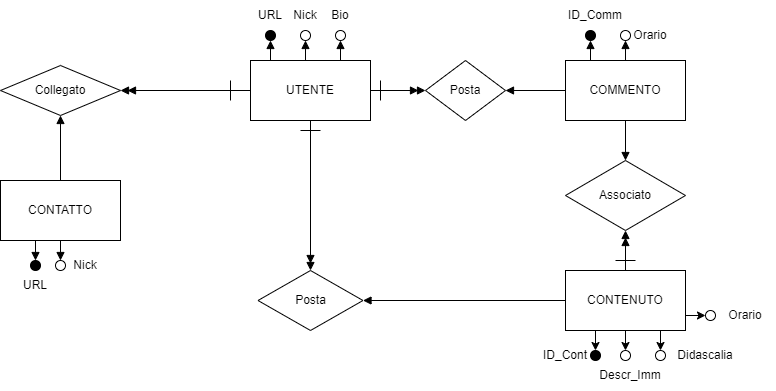

The diagram above was exported from draw.io. Its source (the exported page's mxGraphModel, read from the mxfile embedded in the PNG):
<mxGraphModel dx="1024" dy="612" grid="1" gridSize="10" guides="1" tooltips="1" connect="1" arrows="1" fold="1" page="1" pageScale="1" pageWidth="827" pageHeight="1169" math="0" shadow="0">
  <root>
    <mxCell id="0" />
    <mxCell id="1" parent="0" />
    <mxCell id="vx6lS8VhFVGW9zu-gEOp-5" style="edgeStyle=orthogonalEdgeStyle;rounded=0;orthogonalLoop=1;jettySize=auto;html=1;exitX=1;exitY=0.5;exitDx=0;exitDy=0;endArrow=doubleBlock;endFill=1;" parent="1" source="vx6lS8VhFVGW9zu-gEOp-1" target="vx6lS8VhFVGW9zu-gEOp-6" edge="1">
      <mxGeometry relative="1" as="geometry">
        <mxPoint x="445" y="190" as="targetPoint" />
      </mxGeometry>
    </mxCell>
    <mxCell id="vx6lS8VhFVGW9zu-gEOp-14" style="edgeStyle=orthogonalEdgeStyle;rounded=0;orthogonalLoop=1;jettySize=auto;html=1;exitX=0.5;exitY=0;exitDx=0;exitDy=0;endArrow=block;endFill=1;" parent="1" source="vx6lS8VhFVGW9zu-gEOp-1" edge="1">
      <mxGeometry relative="1" as="geometry">
        <mxPoint x="335" y="140" as="targetPoint" />
      </mxGeometry>
    </mxCell>
    <mxCell id="vx6lS8VhFVGW9zu-gEOp-15" style="edgeStyle=orthogonalEdgeStyle;rounded=0;orthogonalLoop=1;jettySize=auto;html=1;exitX=0.75;exitY=0;exitDx=0;exitDy=0;endArrow=block;endFill=1;entryX=0.5;entryY=1;entryDx=0;entryDy=0;" parent="1" source="vx6lS8VhFVGW9zu-gEOp-1" target="vx6lS8VhFVGW9zu-gEOp-17" edge="1">
      <mxGeometry relative="1" as="geometry">
        <mxPoint x="365" y="140" as="targetPoint" />
      </mxGeometry>
    </mxCell>
    <mxCell id="vx6lS8VhFVGW9zu-gEOp-21" style="edgeStyle=orthogonalEdgeStyle;rounded=0;orthogonalLoop=1;jettySize=auto;html=1;exitX=0.25;exitY=0;exitDx=0;exitDy=0;entryX=0.5;entryY=1;entryDx=0;entryDy=0;endArrow=block;endFill=1;" parent="1" source="vx6lS8VhFVGW9zu-gEOp-1" target="vx6lS8VhFVGW9zu-gEOp-19" edge="1">
      <mxGeometry relative="1" as="geometry" />
    </mxCell>
    <mxCell id="ylnlMbTGCzV43B0BDmSp-4" style="edgeStyle=orthogonalEdgeStyle;rounded=0;orthogonalLoop=1;jettySize=auto;html=1;exitX=0;exitY=0.5;exitDx=0;exitDy=0;entryX=1;entryY=0.5;entryDx=0;entryDy=0;endArrow=doubleBlock;endFill=1;" parent="1" source="vx6lS8VhFVGW9zu-gEOp-1" target="3vp2kmrwAJcc6-3flV4x-21" edge="1">
      <mxGeometry relative="1" as="geometry" />
    </mxCell>
    <mxCell id="ylnlMbTGCzV43B0BDmSp-8" style="edgeStyle=orthogonalEdgeStyle;rounded=0;orthogonalLoop=1;jettySize=auto;html=1;exitX=0.5;exitY=1;exitDx=0;exitDy=0;entryX=0.5;entryY=0;entryDx=0;entryDy=0;endArrow=doubleBlock;endFill=1;" parent="1" source="vx6lS8VhFVGW9zu-gEOp-1" target="o6mAqjd7plr_2xDmevz4-2" edge="1">
      <mxGeometry relative="1" as="geometry" />
    </mxCell>
    <mxCell id="vx6lS8VhFVGW9zu-gEOp-1" value="UTENTE" style="rounded=0;whiteSpace=wrap;html=1;" parent="1" vertex="1">
      <mxGeometry x="280" y="160" width="120" height="60" as="geometry" />
    </mxCell>
    <mxCell id="3vp2kmrwAJcc6-3flV4x-22" style="edgeStyle=orthogonalEdgeStyle;rounded=0;orthogonalLoop=1;jettySize=auto;html=1;exitX=0.5;exitY=0;exitDx=0;exitDy=0;entryX=0.5;entryY=1;entryDx=0;entryDy=0;endArrow=block;endFill=1;" parent="1" source="vx6lS8VhFVGW9zu-gEOp-2" target="3vp2kmrwAJcc6-3flV4x-21" edge="1">
      <mxGeometry relative="1" as="geometry" />
    </mxCell>
    <mxCell id="3vp2kmrwAJcc6-3flV4x-31" style="edgeStyle=orthogonalEdgeStyle;rounded=0;orthogonalLoop=1;jettySize=auto;html=1;exitX=0.25;exitY=1;exitDx=0;exitDy=0;entryX=0.5;entryY=0;entryDx=0;entryDy=0;endArrow=block;endFill=1;" parent="1" source="vx6lS8VhFVGW9zu-gEOp-2" target="3vp2kmrwAJcc6-3flV4x-29" edge="1">
      <mxGeometry relative="1" as="geometry" />
    </mxCell>
    <mxCell id="ylnlMbTGCzV43B0BDmSp-12" style="edgeStyle=orthogonalEdgeStyle;rounded=0;orthogonalLoop=1;jettySize=auto;html=1;exitX=0.5;exitY=1;exitDx=0;exitDy=0;endArrow=block;endFill=1;" parent="1" source="vx6lS8VhFVGW9zu-gEOp-2" edge="1">
      <mxGeometry relative="1" as="geometry">
        <mxPoint x="90" y="360" as="targetPoint" />
      </mxGeometry>
    </mxCell>
    <mxCell id="vx6lS8VhFVGW9zu-gEOp-2" value="CONTATTO" style="rounded=0;whiteSpace=wrap;html=1;" parent="1" vertex="1">
      <mxGeometry x="30" y="280" width="120" height="60" as="geometry" />
    </mxCell>
    <mxCell id="vx6lS8VhFVGW9zu-gEOp-7" style="edgeStyle=orthogonalEdgeStyle;rounded=0;orthogonalLoop=1;jettySize=auto;html=1;exitX=0;exitY=0.5;exitDx=0;exitDy=0;entryX=1;entryY=0.5;entryDx=0;entryDy=0;endArrow=block;endFill=1;" parent="1" source="vx6lS8VhFVGW9zu-gEOp-3" target="vx6lS8VhFVGW9zu-gEOp-6" edge="1">
      <mxGeometry relative="1" as="geometry" />
    </mxCell>
    <mxCell id="vx6lS8VhFVGW9zu-gEOp-9" style="edgeStyle=orthogonalEdgeStyle;rounded=0;orthogonalLoop=1;jettySize=auto;html=1;exitX=0.5;exitY=1;exitDx=0;exitDy=0;endArrow=block;endFill=1;" parent="1" source="vx6lS8VhFVGW9zu-gEOp-3" edge="1">
      <mxGeometry relative="1" as="geometry">
        <mxPoint x="655" y="260" as="targetPoint" />
      </mxGeometry>
    </mxCell>
    <mxCell id="vx6lS8VhFVGW9zu-gEOp-26" style="edgeStyle=orthogonalEdgeStyle;rounded=0;orthogonalLoop=1;jettySize=auto;html=1;exitX=0.5;exitY=0;exitDx=0;exitDy=0;endArrow=block;endFill=1;" parent="1" source="vx6lS8VhFVGW9zu-gEOp-3" edge="1">
      <mxGeometry relative="1" as="geometry">
        <mxPoint x="655" y="140" as="targetPoint" />
      </mxGeometry>
    </mxCell>
    <mxCell id="vx6lS8VhFVGW9zu-gEOp-29" style="edgeStyle=orthogonalEdgeStyle;rounded=0;orthogonalLoop=1;jettySize=auto;html=1;exitX=0.25;exitY=0;exitDx=0;exitDy=0;entryX=0.5;entryY=1;entryDx=0;entryDy=0;endArrow=block;endFill=1;" parent="1" source="vx6lS8VhFVGW9zu-gEOp-3" target="vx6lS8VhFVGW9zu-gEOp-27" edge="1">
      <mxGeometry relative="1" as="geometry" />
    </mxCell>
    <mxCell id="vx6lS8VhFVGW9zu-gEOp-3" value="COMMENTO" style="rounded=0;whiteSpace=wrap;html=1;" parent="1" vertex="1">
      <mxGeometry x="595" y="160" width="120" height="60" as="geometry" />
    </mxCell>
    <mxCell id="vx6lS8VhFVGW9zu-gEOp-11" style="edgeStyle=orthogonalEdgeStyle;rounded=0;orthogonalLoop=1;jettySize=auto;html=1;exitX=0.5;exitY=0;exitDx=0;exitDy=0;entryX=0.5;entryY=1;entryDx=0;entryDy=0;endArrow=doubleBlock;endFill=1;" parent="1" source="vx6lS8VhFVGW9zu-gEOp-4" target="vx6lS8VhFVGW9zu-gEOp-10" edge="1">
      <mxGeometry relative="1" as="geometry" />
    </mxCell>
    <mxCell id="3vp2kmrwAJcc6-3flV4x-1" style="edgeStyle=orthogonalEdgeStyle;rounded=0;orthogonalLoop=1;jettySize=auto;html=1;exitX=0.25;exitY=1;exitDx=0;exitDy=0;" parent="1" source="vx6lS8VhFVGW9zu-gEOp-4" edge="1">
      <mxGeometry relative="1" as="geometry">
        <mxPoint x="625" y="450" as="targetPoint" />
      </mxGeometry>
    </mxCell>
    <mxCell id="3vp2kmrwAJcc6-3flV4x-2" style="edgeStyle=orthogonalEdgeStyle;rounded=0;orthogonalLoop=1;jettySize=auto;html=1;exitX=0.5;exitY=1;exitDx=0;exitDy=0;" parent="1" source="vx6lS8VhFVGW9zu-gEOp-4" edge="1">
      <mxGeometry relative="1" as="geometry">
        <mxPoint x="655" y="450" as="targetPoint" />
      </mxGeometry>
    </mxCell>
    <mxCell id="3vp2kmrwAJcc6-3flV4x-4" style="edgeStyle=orthogonalEdgeStyle;rounded=0;orthogonalLoop=1;jettySize=auto;html=1;exitX=1;exitY=0.75;exitDx=0;exitDy=0;" parent="1" source="vx6lS8VhFVGW9zu-gEOp-4" edge="1">
      <mxGeometry relative="1" as="geometry">
        <mxPoint x="735" y="415" as="targetPoint" />
      </mxGeometry>
    </mxCell>
    <mxCell id="3vp2kmrwAJcc6-3flV4x-14" style="edgeStyle=orthogonalEdgeStyle;rounded=0;orthogonalLoop=1;jettySize=auto;html=1;exitX=0.75;exitY=1;exitDx=0;exitDy=0;entryX=0.5;entryY=0;entryDx=0;entryDy=0;" parent="1" source="vx6lS8VhFVGW9zu-gEOp-4" target="3vp2kmrwAJcc6-3flV4x-13" edge="1">
      <mxGeometry relative="1" as="geometry" />
    </mxCell>
    <mxCell id="o6mAqjd7plr_2xDmevz4-3" style="edgeStyle=orthogonalEdgeStyle;rounded=0;orthogonalLoop=1;jettySize=auto;html=1;exitX=0;exitY=0.5;exitDx=0;exitDy=0;entryX=1;entryY=0.5;entryDx=0;entryDy=0;endArrow=block;endFill=1;" parent="1" source="vx6lS8VhFVGW9zu-gEOp-4" target="o6mAqjd7plr_2xDmevz4-2" edge="1">
      <mxGeometry relative="1" as="geometry" />
    </mxCell>
    <mxCell id="vx6lS8VhFVGW9zu-gEOp-4" value="CONTENUTO" style="rounded=0;whiteSpace=wrap;html=1;" parent="1" vertex="1">
      <mxGeometry x="595" y="370" width="120" height="60" as="geometry" />
    </mxCell>
    <mxCell id="vx6lS8VhFVGW9zu-gEOp-6" value="Posta" style="rhombus;whiteSpace=wrap;html=1;" parent="1" vertex="1">
      <mxGeometry x="455" y="160" width="80" height="60" as="geometry" />
    </mxCell>
    <mxCell id="vx6lS8VhFVGW9zu-gEOp-10" value="Associato" style="rhombus;whiteSpace=wrap;html=1;" parent="1" vertex="1">
      <mxGeometry x="595" y="260" width="120" height="70" as="geometry" />
    </mxCell>
    <mxCell id="vx6lS8VhFVGW9zu-gEOp-16" value="" style="ellipse;whiteSpace=wrap;html=1;aspect=fixed;direction=south;" parent="1" vertex="1">
      <mxGeometry x="330" y="130" width="10" height="10" as="geometry" />
    </mxCell>
    <mxCell id="vx6lS8VhFVGW9zu-gEOp-17" value="" style="ellipse;whiteSpace=wrap;html=1;aspect=fixed;" parent="1" vertex="1">
      <mxGeometry x="365" y="130" width="10" height="10" as="geometry" />
    </mxCell>
    <mxCell id="vx6lS8VhFVGW9zu-gEOp-19" value="" style="ellipse;whiteSpace=wrap;html=1;aspect=fixed;fillColor=#000000;" parent="1" vertex="1">
      <mxGeometry x="295" y="130" width="10" height="10" as="geometry" />
    </mxCell>
    <mxCell id="vx6lS8VhFVGW9zu-gEOp-22" value="URL" style="text;html=1;strokeColor=none;fillColor=none;align=center;verticalAlign=middle;whiteSpace=wrap;rounded=0;" parent="1" vertex="1">
      <mxGeometry x="270" y="100" width="60" height="30" as="geometry" />
    </mxCell>
    <mxCell id="vx6lS8VhFVGW9zu-gEOp-23" value="&lt;span style=&quot;font-weight: 400;&quot;&gt;Nick&lt;/span&gt;" style="text;html=1;strokeColor=none;fillColor=none;align=center;verticalAlign=middle;whiteSpace=wrap;rounded=0;fontStyle=1" parent="1" vertex="1">
      <mxGeometry x="305" y="100" width="60" height="30" as="geometry" />
    </mxCell>
    <mxCell id="vx6lS8VhFVGW9zu-gEOp-24" value="Bio" style="text;html=1;strokeColor=none;fillColor=none;align=center;verticalAlign=middle;whiteSpace=wrap;rounded=0;" parent="1" vertex="1">
      <mxGeometry x="340" y="100" width="60" height="30" as="geometry" />
    </mxCell>
    <mxCell id="vx6lS8VhFVGW9zu-gEOp-27" value="" style="ellipse;whiteSpace=wrap;html=1;aspect=fixed;fillColor=#000000;" parent="1" vertex="1">
      <mxGeometry x="615" y="130" width="10" height="10" as="geometry" />
    </mxCell>
    <mxCell id="vx6lS8VhFVGW9zu-gEOp-28" value="" style="ellipse;whiteSpace=wrap;html=1;aspect=fixed;fillColor=#FFFFFF;" parent="1" vertex="1">
      <mxGeometry x="650" y="130" width="10" height="10" as="geometry" />
    </mxCell>
    <mxCell id="vx6lS8VhFVGW9zu-gEOp-30" value="ID_Comm" style="text;html=1;strokeColor=none;fillColor=none;align=center;verticalAlign=middle;whiteSpace=wrap;rounded=0;rotation=0;" parent="1" vertex="1">
      <mxGeometry x="595" y="100" width="60" height="30" as="geometry" />
    </mxCell>
    <mxCell id="vx6lS8VhFVGW9zu-gEOp-31" value="Orario" style="text;html=1;strokeColor=none;fillColor=none;align=center;verticalAlign=middle;whiteSpace=wrap;rounded=0;" parent="1" vertex="1">
      <mxGeometry x="650" y="120" width="60" height="30" as="geometry" />
    </mxCell>
    <mxCell id="3vp2kmrwAJcc6-3flV4x-5" value="" style="ellipse;whiteSpace=wrap;html=1;aspect=fixed;" parent="1" vertex="1">
      <mxGeometry x="735" y="410" width="10" height="10" as="geometry" />
    </mxCell>
    <mxCell id="3vp2kmrwAJcc6-3flV4x-7" value="" style="ellipse;whiteSpace=wrap;html=1;aspect=fixed;" parent="1" vertex="1">
      <mxGeometry x="650" y="450" width="10" height="10" as="geometry" />
    </mxCell>
    <mxCell id="3vp2kmrwAJcc6-3flV4x-8" value="" style="ellipse;whiteSpace=wrap;html=1;aspect=fixed;fillColor=#000000;" parent="1" vertex="1">
      <mxGeometry x="620" y="450" width="10" height="10" as="geometry" />
    </mxCell>
    <mxCell id="3vp2kmrwAJcc6-3flV4x-13" value="" style="ellipse;whiteSpace=wrap;html=1;aspect=fixed;fillColor=#FFFFFF;gradientColor=none;" parent="1" vertex="1">
      <mxGeometry x="685" y="450" width="10" height="10" as="geometry" />
    </mxCell>
    <mxCell id="3vp2kmrwAJcc6-3flV4x-15" value="ID_Cont" style="text;html=1;strokeColor=none;fillColor=none;align=center;verticalAlign=middle;whiteSpace=wrap;rounded=0;" parent="1" vertex="1">
      <mxGeometry x="565" y="440" width="60" height="30" as="geometry" />
    </mxCell>
    <mxCell id="3vp2kmrwAJcc6-3flV4x-16" value="Didascalia" style="text;html=1;strokeColor=none;fillColor=none;align=center;verticalAlign=middle;whiteSpace=wrap;rounded=0;" parent="1" vertex="1">
      <mxGeometry x="705" y="440" width="60" height="30" as="geometry" />
    </mxCell>
    <mxCell id="3vp2kmrwAJcc6-3flV4x-17" value="Descr_Imm" style="text;html=1;strokeColor=none;fillColor=none;align=center;verticalAlign=middle;whiteSpace=wrap;rounded=0;" parent="1" vertex="1">
      <mxGeometry x="630" y="460" width="60" height="30" as="geometry" />
    </mxCell>
    <mxCell id="3vp2kmrwAJcc6-3flV4x-19" value="Orario" style="text;html=1;strokeColor=none;fillColor=none;align=center;verticalAlign=middle;whiteSpace=wrap;rounded=0;" parent="1" vertex="1">
      <mxGeometry x="745" y="400" width="60" height="30" as="geometry" />
    </mxCell>
    <mxCell id="3vp2kmrwAJcc6-3flV4x-21" value="Collegato" style="rhombus;whiteSpace=wrap;html=1;fillColor=#FFFFFF;gradientColor=none;" parent="1" vertex="1">
      <mxGeometry x="30" y="165" width="120" height="50" as="geometry" />
    </mxCell>
    <mxCell id="3vp2kmrwAJcc6-3flV4x-29" value="" style="ellipse;whiteSpace=wrap;html=1;aspect=fixed;fillColor=#000000;gradientColor=none;" parent="1" vertex="1">
      <mxGeometry x="60" y="360" width="10" height="10" as="geometry" />
    </mxCell>
    <mxCell id="3vp2kmrwAJcc6-3flV4x-32" value="URL" style="text;html=1;strokeColor=none;fillColor=none;align=center;verticalAlign=middle;whiteSpace=wrap;rounded=0;" parent="1" vertex="1">
      <mxGeometry x="35" y="370" width="60" height="30" as="geometry" />
    </mxCell>
    <mxCell id="o6mAqjd7plr_2xDmevz4-2" value="Posta" style="rhombus;whiteSpace=wrap;html=1;" parent="1" vertex="1">
      <mxGeometry x="287.5" y="370" width="105" height="60" as="geometry" />
    </mxCell>
    <mxCell id="ylnlMbTGCzV43B0BDmSp-5" value="" style="endArrow=none;html=1;rounded=0;" parent="1" edge="1">
      <mxGeometry width="50" height="50" relative="1" as="geometry">
        <mxPoint x="260" y="180" as="sourcePoint" />
        <mxPoint x="260" y="200" as="targetPoint" />
      </mxGeometry>
    </mxCell>
    <mxCell id="ylnlMbTGCzV43B0BDmSp-6" value="" style="endArrow=none;html=1;rounded=0;" parent="1" edge="1">
      <mxGeometry width="50" height="50" relative="1" as="geometry">
        <mxPoint x="410" y="180" as="sourcePoint" />
        <mxPoint x="410" y="200" as="targetPoint" />
      </mxGeometry>
    </mxCell>
    <mxCell id="ylnlMbTGCzV43B0BDmSp-9" value="" style="endArrow=none;html=1;rounded=0;" parent="1" edge="1">
      <mxGeometry width="50" height="50" relative="1" as="geometry">
        <mxPoint x="330" y="230" as="sourcePoint" />
        <mxPoint x="350" y="230" as="targetPoint" />
      </mxGeometry>
    </mxCell>
    <mxCell id="ylnlMbTGCzV43B0BDmSp-11" value="" style="endArrow=none;html=1;rounded=0;" parent="1" edge="1">
      <mxGeometry width="50" height="50" relative="1" as="geometry">
        <mxPoint x="645" y="360" as="sourcePoint" />
        <mxPoint x="665" y="360" as="targetPoint" />
      </mxGeometry>
    </mxCell>
    <mxCell id="ylnlMbTGCzV43B0BDmSp-13" value="" style="ellipse;whiteSpace=wrap;html=1;aspect=fixed;" parent="1" vertex="1">
      <mxGeometry x="85" y="360" width="10" height="10" as="geometry" />
    </mxCell>
    <mxCell id="ylnlMbTGCzV43B0BDmSp-15" value="Nick" style="text;html=1;strokeColor=none;fillColor=none;align=center;verticalAlign=middle;whiteSpace=wrap;rounded=0;" parent="1" vertex="1">
      <mxGeometry x="85" y="350" width="60" height="30" as="geometry" />
    </mxCell>
  </root>
</mxGraphModel>